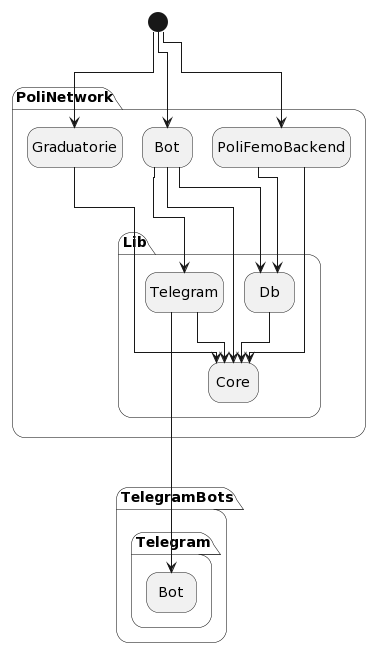

The diagram above was rendered by PlantUML. Its source (embedded in the PNG):
@startuml
!pragma layout elk
hide empty description

[*] -down-> PoliNetwork.Graduatorie
[*] -down-> PoliNetwork.Bot
[*] -down-> PoliNetwork.PoliFemoBackend 


PoliNetwork.Bot --> PoliNetwork.Lib.Db
PoliNetwork.Bot --> PoliNetwork.Lib.Core
PoliNetwork.Bot -> PoliNetwork.Lib.Telegram
PoliNetwork.Graduatorie --> PoliNetwork.Lib.Core
PoliNetwork.PoliFemoBackend --> PoliNetwork.Lib.Core
PoliNetwork.PoliFemoBackend ---> PoliNetwork.Lib.Db

PoliNetwork.Lib.Db -> PoliNetwork.Lib.Core
PoliNetwork.Lib.Telegram -> PoliNetwork.Lib.Core


PoliNetwork.Lib.Telegram --> TelegramBots.Telegram.Bot
@enduml